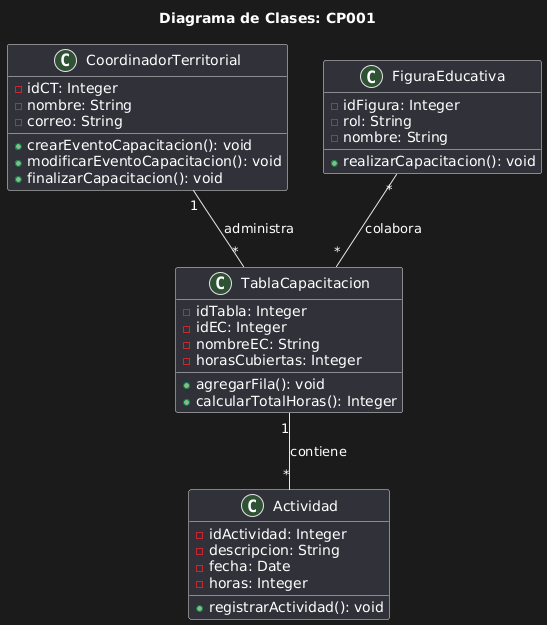

The diagram above was rendered by PlantUML. Its source (embedded in the PNG):
@startuml
title Diagrama de Clases: CP001

class CoordinadorTerritorial {
    - idCT: Integer
    - nombre: String
    - correo: String
    + crearEventoCapacitacion(): void
    + modificarEventoCapacitacion(): void
    + finalizarCapacitacion(): void
}

class TablaCapacitacion {
    - idTabla: Integer
    - idEC: Integer
    - nombreEC: String
    - horasCubiertas: Integer
    + agregarFila(): void
    + calcularTotalHoras(): Integer
}

class Actividad {
    - idActividad: Integer
    - descripcion: String
    - fecha: Date
    - horas: Integer
    + registrarActividad(): void
}

class FiguraEducativa {
    - idFigura: Integer
    - rol: String
    - nombre: String
    + realizarCapacitacion(): void
}

CoordinadorTerritorial "1" -- "*" TablaCapacitacion : administra
TablaCapacitacion "1" -- "*" Actividad : contiene
FiguraEducativa "*" -- "*" TablaCapacitacion : colabora
@enduml